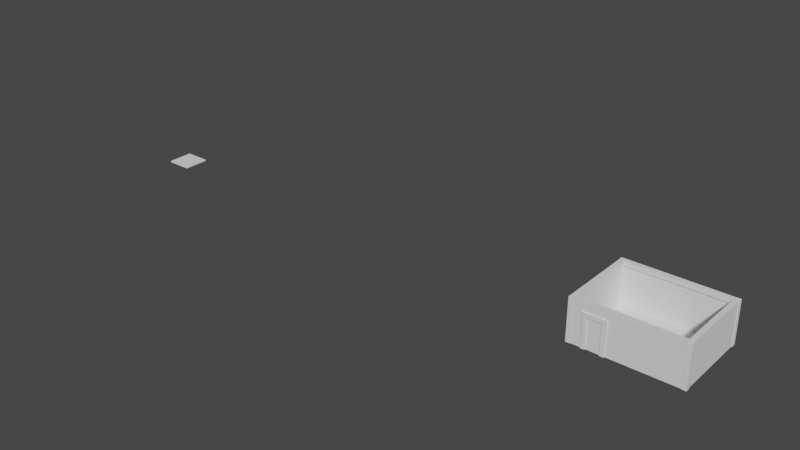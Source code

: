 # Source: 2.blend  (saved by Blender 3.0.42; exported with 4.5.12 LTS)
import bpy
from mathutils import Matrix  # noqa: F401  (used for matrix-valued properties, if any)

bpy.ops.wm.read_factory_settings(use_empty=True)
scene = bpy.context.scene
scene.name = 'Scene'

# ---- collections
col_collection = bpy.data.collections.new('Collection'); scene.collection.children.link(col_collection)

# ---- world
world_world = bpy.data.worlds.new('World'); scene.world = world_world
world_world.use_nodes = True; world_world.node_tree.nodes.clear()
_N = world_world.node_tree.nodes; _L = world_world.node_tree.links
n0 = _N.new('ShaderNodeOutputWorld'); n0.name = 'World Output'; n0.location = (300, 300)
n1 = _N.new('ShaderNodeBackground'); n1.name = 'Background'; n1.location = (10, 300)
n1.inputs[0].default_value = (0.05088, 0.05088, 0.05088, 1.0)
_L.new(n1.outputs[0], n0.inputs[0])
n0.is_active_output = True
world_world.color = (0.05088, 0.05088, 0.05088)
world_world.use_sun_shadow = False
world_world.sun_shadow_jitter_overblur = 0.0

# ---- meshes
me_cube_004 = bpy.data.meshes.new('Cube.004')
me_cube_004.from_pydata([(-1.204, -0.9185, 0.5004), (-1.204, 0.9185, 0.5004), (1.198, -0.9185, 0.5004), (1.198, 0.9185, 0.5004), (-1.285, -1.0, -0.4996), (-1.285, 1.0, -0.4996), (1.28, 1.0, -0.4996), (1.28, -1.0, -0.4996), (-1.285, -1.0, 0.5004), (-1.285, 1.0, 0.5004), (1.28, 1.0, 0.5004), (1.28, -1.0, 0.5004), (-1.192, -0.9185, -0.5012), (-1.192, 0.9185, -0.5012), (1.209, 0.9185, -0.5012), (1.209, -0.9185, -0.5012)], [], [(4, 8, 9, 5), (5, 9, 10, 6), (6, 10, 11, 7), (7, 11, 8, 4), (0, 2, 15, 12), (4, 5, 13, 12), (0, 1, 9, 8), (1, 3, 10, 9), (3, 2, 11, 10), (2, 0, 8, 11), (14, 13, 12, 15), (3, 1, 13, 14), (2, 3, 14, 15), (1, 0, 12, 13), (7, 4, 12, 15), (6, 7, 15, 14), (5, 6, 14, 13)])
_uv = me_cube_004.uv_layers.new(name='UVMap')
_uv.uv.foreach_set('vector', [0.5, 0.0, 0.625, 0.0, 0.625, 0.25, 0.5, 0.25, 0.5, 0.25, 0.625, 0.25, 0.625, 0.5, 0.5, 0.5, 0.5, 0.5, 0.625, 0.5, 0.625, 0.75, 0.5, 0.75, 0.5, 0.75, 0.625, 0.75, 0.625, 1.0, 0.5, 1.0, 0.8648, 0.7398, 0.6352, 0.7398, 0.6352, 0.7398, 0.8648, 0.7398, 0.5, 0.0, 0.5, 0.25, 0.8648, 0.5102, 0.8648, 0.7398, 0.8648, 0.7398, 0.8648, 0.5102, 0.875, 0.5, 0.875, 0.75, 0.8648, 0.5102, 0.6352, 0.5102, 0.625, 0.5, 0.875, 0.5, 0.6352, 0.5102, 0.6352, 0.7398, 0.625, 0.75, 0.625, 0.5, 0.6352, 0.7398, 0.8648, 0.7398, 0.875, 0.75, 0.625, 0.75, 0.6352, 0.5102, 0.8648, 0.5102, 0.8648, 0.7398, 0.6352, 0.7398, 0.6352, 0.5102, 0.8648, 0.5102, 0.8648, 0.5102, 0.6352, 0.5102, 0.6352, 0.7398, 0.6352, 0.5102, 0.6352, 0.5102, 0.6352, 0.7398, 0.8648, 0.5102, 0.8648, 0.7398, 0.8648, 0.7398, 0.8648, 0.5102, 0.5, 0.75, 0.5, 1.0, 0.8648, 0.7398, 0.6352, 0.7398, 0.5, 0.5, 0.5, 0.75, 0.6352, 0.7398, 0.6352, 0.5102, 0.5, 0.25, 0.5, 0.5, 0.6352, 0.5102, 0.8648, 0.5102])
me_cube_004.use_remesh_fix_poles = True
me_cube_004.use_remesh_preserve_attributes = False
me_cube_004.update()
me_cube_005 = bpy.data.meshes.new('Cube.005')
me_cube_005.from_pydata([(-12.16, -9.456, 9.635), (-12.16, -8.458, 9.635), (-11.16, -9.456, 9.635), (-11.16, -8.458, 9.635), (-12.16, -9.456, 0.0), (-12.16, -8.458, 0.0), (-11.16, -8.458, 0.0), (-11.16, -9.456, 0.0)], [], [(4, 0, 1, 5), (5, 1, 3, 6), (6, 3, 2, 7), (7, 2, 0, 4), (3, 1, 0, 2), (7, 4, 5, 6)])
_uv = me_cube_005.uv_layers.new(name='UVMap')
_uv.uv.foreach_set('vector', [0.5, 0.0, 0.625, 0.0, 0.625, 0.25, 0.5, 0.25, 0.5, 0.25, 0.625, 0.25, 0.625, 0.5, 0.5, 0.5, 0.5, 0.5, 0.625, 0.5, 0.625, 0.75, 0.5, 0.75, 0.5, 0.75, 0.625, 0.75, 0.625, 1.0, 0.5, 1.0, 0.625, 0.5, 0.875, 0.5, 0.875, 0.75, 0.625, 0.75, 0.5, 0.75, 0.5, 0.0, 0.5, 0.25, 0.5, 0.5])
me_cube_005.use_remesh_fix_poles = True
me_cube_005.use_remesh_preserve_attributes = False
me_cube_005.update()
me_cube_006 = bpy.data.meshes.new('Cube.006')
me_cube_006.from_pydata([(-4.976, -9.456, 7.674), (-4.976, -8.458, 7.674), (-3.978, -9.456, 7.674), (-3.978, -8.458, 7.674), (-4.976, -9.456, 0.0), (-4.976, -8.458, 0.0), (-3.978, -8.458, 0.0), (-3.978, -9.456, 0.0), (-8.976, -9.456, 7.674), (-8.976, -8.458, 7.674), (-7.978, -9.456, 7.674), (-7.978, -8.458, 7.674), (-8.976, -9.456, 0.0), (-8.976, -8.458, 0.0), (-7.978, -8.458, 0.0), (-7.978, -9.456, 0.0)], [], [(4, 0, 1, 5), (5, 1, 3, 6), (6, 3, 2, 7), (7, 2, 0, 4), (3, 1, 0, 2), (7, 4, 5, 6), (12, 8, 9, 13), (13, 9, 11, 14), (14, 11, 10, 15), (15, 10, 8, 12), (11, 9, 8, 10), (15, 12, 13, 14)])
_uv = me_cube_006.uv_layers.new(name='UVMap')
_uv.uv.foreach_set('vector', [0.5, 0.0, 0.625, 0.0, 0.625, 0.25, 0.5, 0.25, 0.5, 0.25, 0.625, 0.25, 0.625, 0.5, 0.5, 0.5, 0.5, 0.5, 0.625, 0.5, 0.625, 0.75, 0.5, 0.75, 0.5, 0.75, 0.625, 0.75, 0.625, 1.0, 0.5, 1.0, 0.625, 0.5, 0.875, 0.5, 0.875, 0.75, 0.625, 0.75, 0.5, 0.75, 0.5, 0.0, 0.5, 0.25, 0.5, 0.5, 0.5, 0.0, 0.625, 0.0, 0.625, 0.25, 0.5, 0.25, 0.5, 0.25, 0.625, 0.25, 0.625, 0.5, 0.5, 0.5, 0.5, 0.5, 0.625, 0.5, 0.625, 0.75, 0.5, 0.75, 0.5, 0.75, 0.625, 0.75, 0.625, 1.0, 0.5, 1.0, 0.625, 0.5, 0.875, 0.5, 0.875, 0.75, 0.625, 0.75, 0.5, 0.75, 0.5, 0.0, 0.5, 0.25, 0.5, 0.5])
me_cube_006.use_remesh_fix_poles = True
me_cube_006.use_remesh_preserve_attributes = False
me_cube_006.update()
me_cube_007 = bpy.data.meshes.new('Cube.007')
me_cube_007.from_pydata([(-0.4987, -0.8302, 2.299), (-0.4987, 0.4987, 2.299), (0.4987, -0.8302, 2.299), (0.4987, 0.4987, 2.299), (-0.4987, -0.8302, -2.917), (-0.4987, 0.4987, -2.917), (0.4987, 0.4987, -2.917), (0.4987, -0.8302, -2.917)], [], [(4, 0, 1, 5), (5, 1, 3, 6), (6, 3, 2, 7), (7, 2, 0, 4), (3, 1, 0, 2), (7, 4, 5, 6)])
_uv = me_cube_007.uv_layers.new(name='UVMap')
_uv.uv.foreach_set('vector', [0.5, 0.0, 0.625, 0.0, 0.625, 0.25, 0.5, 0.25, 0.5, 0.25, 0.625, 0.25, 0.625, 0.5, 0.5, 0.5, 0.5, 0.5, 0.625, 0.5, 0.625, 0.75, 0.5, 0.75, 0.5, 0.75, 0.625, 0.75, 0.625, 1.0, 0.5, 1.0, 0.625, 0.5, 0.875, 0.5, 0.875, 0.75, 0.625, 0.75, 0.5, 0.75, 0.5, 0.0, 0.5, 0.25, 0.5, 0.5])
me_cube_007.use_remesh_fix_poles = True
me_cube_007.use_remesh_preserve_attributes = False
me_cube_007.update()
me_cube_001 = bpy.data.meshes.new('Cube.001')
me_cube_001.from_pydata([(-0.4987, -0.8302, 17.71), (-0.4987, 0.4987, 17.71), (0.4987, -0.8302, 17.71), (0.4987, 0.4987, 17.71), (-0.4987, -0.8302, -5.56), (-0.4987, 0.4987, -5.56), (0.4987, 0.4987, -5.56), (0.4987, -0.8302, -5.56)], [], [(4, 0, 1, 5), (5, 1, 3, 6), (6, 3, 2, 7), (7, 2, 0, 4), (3, 1, 0, 2), (7, 4, 5, 6)])
_uv = me_cube_001.uv_layers.new(name='UVMap')
_uv.uv.foreach_set('vector', [0.5, 0.0, 0.625, 0.0, 0.625, 0.25, 0.5, 0.25, 0.5, 0.25, 0.625, 0.25, 0.625, 0.5, 0.5, 0.5, 0.5, 0.5, 0.625, 0.5, 0.625, 0.75, 0.5, 0.75, 0.5, 0.75, 0.625, 0.75, 0.625, 1.0, 0.5, 1.0, 0.625, 0.5, 0.875, 0.5, 0.875, 0.75, 0.625, 0.75, 0.5, 0.75, 0.5, 0.0, 0.5, 0.25, 0.5, 0.5])
me_cube_001.use_remesh_fix_poles = True
me_cube_001.use_remesh_preserve_attributes = False
me_cube_001.update()
me_cube_002 = bpy.data.meshes.new('Cube.002')
me_cube_002.from_pydata([(-0.4987, -0.6645, 11.64), (-0.4987, 0.6645, 11.64), (0.4987, -0.6645, 11.64), (0.4987, 0.6645, 11.64), (-0.4987, -0.6645, -11.64), (-0.4987, 0.6645, -11.64), (0.4987, 0.6645, -11.64), (0.4987, -0.6645, -11.64)], [], [(4, 0, 1, 5), (5, 1, 3, 6), (6, 3, 2, 7), (7, 2, 0, 4), (3, 1, 0, 2), (7, 4, 5, 6)])
_uv = me_cube_002.uv_layers.new(name='UVMap')
_uv.uv.foreach_set('vector', [0.5, 0.0, 0.625, 0.0, 0.625, 0.25, 0.5, 0.25, 0.5, 0.25, 0.625, 0.25, 0.625, 0.5, 0.5, 0.5, 0.5, 0.5, 0.625, 0.5, 0.625, 0.75, 0.5, 0.75, 0.5, 0.75, 0.625, 0.75, 0.625, 1.0, 0.5, 1.0, 0.625, 0.5, 0.875, 0.5, 0.875, 0.75, 0.625, 0.75, 0.5, 0.75, 0.5, 0.0, 0.5, 0.25, 0.5, 0.5])
me_cube_002.use_remesh_fix_poles = True
me_cube_002.use_remesh_preserve_attributes = False
me_cube_002.update()
me_cube_003 = bpy.data.meshes.new('Cube.003')
me_cube_003.from_pydata([(-0.4987, -0.6645, 11.64), (-0.4987, 0.6645, 11.64), (0.4987, -0.6645, 11.64), (0.4987, 0.6645, 11.64), (-0.4987, -0.6645, -11.64), (-0.4987, 0.6645, -11.64), (0.4987, 0.6645, -11.64), (0.4987, -0.6645, -11.64)], [], [(4, 0, 1, 5), (5, 1, 3, 6), (6, 3, 2, 7), (7, 2, 0, 4), (3, 1, 0, 2), (7, 4, 5, 6)])
_uv = me_cube_003.uv_layers.new(name='UVMap')
_uv.uv.foreach_set('vector', [0.5, 0.0, 0.625, 0.0, 0.625, 0.25, 0.5, 0.25, 0.5, 0.25, 0.625, 0.25, 0.625, 0.5, 0.5, 0.5, 0.5, 0.5, 0.625, 0.5, 0.625, 0.75, 0.5, 0.75, 0.5, 0.75, 0.625, 0.75, 0.625, 1.0, 0.5, 1.0, 0.625, 0.5, 0.875, 0.5, 0.875, 0.75, 0.625, 0.75, 0.5, 0.75, 0.5, 0.0, 0.5, 0.25, 0.5, 0.5])
me_cube_003.use_remesh_fix_poles = True
me_cube_003.use_remesh_preserve_attributes = False
me_cube_003.update()
me_cube_008 = bpy.data.meshes.new('Cube.008')
me_cube_008.from_pydata([(-0.4987, -0.6645, 9.254), (-0.4987, 0.6645, 9.254), (0.4987, -0.6645, 9.254), (0.4987, 0.6645, 9.254), (-0.4987, -0.6645, -9.254), (-0.4987, 0.6645, -9.254), (0.4987, 0.6645, -9.254), (0.4987, -0.6645, -9.254)], [], [(4, 0, 1, 5), (5, 1, 3, 6), (6, 3, 2, 7), (7, 2, 0, 4), (3, 1, 0, 2), (7, 4, 5, 6)])
_uv = me_cube_008.uv_layers.new(name='UVMap')
_uv.uv.foreach_set('vector', [0.5, 0.0, 0.625, 0.0, 0.625, 0.25, 0.5, 0.25, 0.5, 0.25, 0.625, 0.25, 0.625, 0.5, 0.5, 0.5, 0.5, 0.5, 0.625, 0.5, 0.625, 0.75, 0.5, 0.75, 0.5, 0.75, 0.625, 0.75, 0.625, 1.0, 0.5, 1.0, 0.625, 0.5, 0.875, 0.5, 0.875, 0.75, 0.625, 0.75, 0.5, 0.75, 0.5, 0.0, 0.5, 0.25, 0.5, 0.5])
me_cube_008.use_remesh_fix_poles = True
me_cube_008.use_remesh_preserve_attributes = False
me_cube_008.update()
me_cube_009 = bpy.data.meshes.new('Cube.009')
me_cube_009.from_pydata([(-0.4987, -0.6645, 9.254), (-0.4987, 0.6645, 9.254), (0.4987, -0.6645, 9.254), (0.4987, 0.6645, 9.254), (-0.4987, -0.6645, -9.254), (-0.4987, 0.6645, -9.254), (0.4987, 0.6645, -9.254), (0.4987, -0.6645, -9.254)], [], [(4, 0, 1, 5), (5, 1, 3, 6), (6, 3, 2, 7), (7, 2, 0, 4), (3, 1, 0, 2), (7, 4, 5, 6)])
_uv = me_cube_009.uv_layers.new(name='UVMap')
_uv.uv.foreach_set('vector', [0.5, 0.0, 0.625, 0.0, 0.625, 0.25, 0.5, 0.25, 0.5, 0.25, 0.625, 0.25, 0.625, 0.5, 0.5, 0.5, 0.5, 0.5, 0.625, 0.5, 0.625, 0.75, 0.5, 0.75, 0.5, 0.75, 0.625, 0.75, 0.625, 1.0, 0.5, 1.0, 0.625, 0.5, 0.875, 0.5, 0.875, 0.75, 0.625, 0.75, 0.5, 0.75, 0.5, 0.0, 0.5, 0.25, 0.5, 0.5])
me_cube_009.use_remesh_fix_poles = True
me_cube_009.use_remesh_preserve_attributes = False
me_cube_009.update()
me_cube = bpy.data.meshes.new('Cube')
me_cube.from_pydata([(-1.0, -1.0, 1.0), (-1.0, 1.0, 1.0), (1.0, -1.0, 1.0), (1.0, 1.0, 1.0), (-1.0, -1.0, 0.0), (-1.0, 1.0, 0.0), (1.0, 1.0, 0.0), (1.0, -1.0, 0.0)], [], [(4, 0, 1, 5), (5, 1, 3, 6), (6, 3, 2, 7), (7, 2, 0, 4), (3, 1, 0, 2), (7, 4, 5, 6)])
_uv = me_cube.uv_layers.new(name='UVMap')
_uv.uv.foreach_set('vector', [0.5, 0.0, 0.625, 0.0, 0.625, 0.25, 0.5, 0.25, 0.5, 0.25, 0.625, 0.25, 0.625, 0.5, 0.5, 0.5, 0.5, 0.5, 0.625, 0.5, 0.625, 0.75, 0.5, 0.75, 0.5, 0.75, 0.625, 0.75, 0.625, 1.0, 0.5, 1.0, 0.625, 0.5, 0.875, 0.5, 0.875, 0.75, 0.625, 0.75, 0.5, 0.75, 0.5, 0.0, 0.5, 0.25, 0.5, 0.5])
me_cube.use_remesh_fix_poles = True
me_cube.use_remesh_preserve_attributes = False
me_cube.update()

# ---- objects
ob_cube = bpy.data.objects.new('Cube', me_cube_004)
ob_cube_001 = bpy.data.objects.new('Cube.001', me_cube_005)
ob_cube_002 = bpy.data.objects.new('Cube.002', me_cube_006)
ob_cube_003 = bpy.data.objects.new('Cube.003', me_cube_007)
ob_cube_004 = bpy.data.objects.new('Cube.004', me_cube_001)
ob_cube_005 = bpy.data.objects.new('Cube.005', me_cube_002)
ob_cube_006 = bpy.data.objects.new('Cube.006', me_cube_003)
ob_cube_007 = bpy.data.objects.new('Cube.007', me_cube_008)
ob_cube_008 = bpy.data.objects.new('Cube.008', me_cube_009)
ob_cube_009 = bpy.data.objects.new('Cube.009', me_cube)

# ---- transforms, parenting, visibility, modifiers, constraints
ob_cube.location = (127.8, 0.0, 4.696)
ob_cube.scale = (9.4, 9.4, 9.4)
ob_cube_001.location = (127.8, 0.0, -0.06577)
_m = ob_cube_001.modifiers.new('Mirror', 'MIRROR')
_m.use_axis = (True, True, False)
ob_cube_002.location = (127.8, -0.1381, -0.06577)
ob_cube_003.location = (121.6, -8.796, 7.14)
ob_cube_003.rotation_euler = (-0.0, 1.571, 0.0)
ob_cube_004.location = (121.6, -8.796, 9.088)
ob_cube_004.rotation_euler = (-0.0, 1.571, 0.0)
ob_cube_004.scale = (1.0, 0.773, 1.0)
ob_cube_005.location = (127.7, -8.924, 9.088)
ob_cube_005.rotation_euler = (-0.0, 1.571, 0.0)
ob_cube_005.scale = (1.0, 0.773, 1.0)
ob_cube_006.location = (127.7, 8.895, 9.088)
ob_cube_006.rotation_euler = (-0.0, 1.571, 0.0)
ob_cube_006.scale = (1.0, 0.773, 1.0)
ob_cube_007.location = (116.2, 0.04942, 9.088)
ob_cube_007.rotation_euler = (-1.571, 1.571, 0.0)
ob_cube_007.scale = (1.0, 0.773, 1.0)
ob_cube_008.location = (139.3, 0.04942, 9.088)
ob_cube_008.rotation_euler = (-1.571, 1.571, 0.0)
ob_cube_008.scale = (1.0, 0.773, 1.0)
ob_cube_009.location = (0.0, 0.0, 0.0)
ob_cube_009.scale = (3.0, 3.0, 0.3)

# ---- collection membership
col_collection.objects.link(ob_cube)
col_collection.objects.link(ob_cube_001)
col_collection.objects.link(ob_cube_002)
col_collection.objects.link(ob_cube_003)
col_collection.objects.link(ob_cube_004)
col_collection.objects.link(ob_cube_005)
col_collection.objects.link(ob_cube_006)
col_collection.objects.link(ob_cube_007)
col_collection.objects.link(ob_cube_008)
col_collection.objects.link(ob_cube_009)

# ---- scene / render settings (as saved in the file)
scene.frame_start = 1; scene.frame_end = 50; scene.frame_set(1)
scene.render.engine = 'BLENDER_EEVEE_NEXT'
scene.cycles.sampling_pattern = 'TABULATED_SOBOL'
scene.cycles.use_light_tree = False
scene.view_settings.view_transform = 'Filmic'
bpy.context.view_layer.update()

# ---- added for rendering (the .blend has no active camera and no usable light): camera, sun
cam_auto = bpy.data.cameras.new('AutoCamera')
cam_auto.lens = 50.0
cam_auto.sensor_width = 36.0
cam_auto.clip_end = 2347.14
ob_auto_camera = bpy.data.objects.new('AutoCamera', cam_auto)
scene.collection.objects.link(ob_auto_camera)
ob_auto_camera.location = (202.22, -160.574, 111.753)
ob_auto_camera.rotation_euler = (1.09748, -7.21219e-08, 0.694738)
scene.camera = ob_auto_camera
light_auto_sun = bpy.data.lights.new('AutoSun', 'SUN')
light_auto_sun.energy = 3.0
light_auto_sun.angle = 0.0523599
ob_auto_sun = bpy.data.objects.new('AutoSun', light_auto_sun)
scene.collection.objects.link(ob_auto_sun)
ob_auto_sun.rotation_euler = (0.872665, 0.174533, 0.523599)
bpy.context.view_layer.update()
